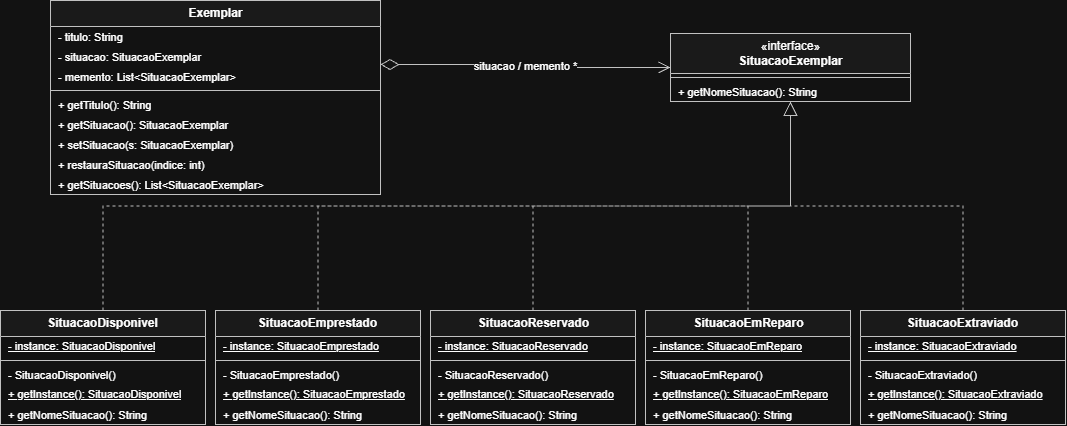

The diagram above was exported from draw.io. Its source (the exported page's mxGraphModel, read from the mxfile embedded in the PNG):
<mxGraphModel dx="1432" dy="780" grid="1" gridSize="10" guides="1" tooltips="1" connect="1" arrows="1" fold="1" page="1" pageScale="1" pageWidth="827" pageHeight="1169" math="0" shadow="0">
  <root>
    <mxCell id="0" />
    <mxCell id="1" parent="0" />
    <mxCell id="fAedinTBJ_QxlbhExE_w-1" parent="1" style="swimlane;html=1;fontStyle=0;align=center;verticalAlign=middle;childLayout=stackLayout;horizontal=1;startSize=26;horizontalStack=0;resizeParent=1;resizeParentMax=0;collapsible=0;marginBottom=0;fillColor=#f5f5f5;swimlaneFillColor=#ffffff;strokeColor=#333333;fontSize=12;" value="&lt;b&gt;Exemplar&lt;/b&gt;" vertex="1">
      <mxGeometry height="194" width="330" x="50" y="60" as="geometry" />
    </mxCell>
    <mxCell id="fAedinTBJ_QxlbhExE_w-2" parent="fAedinTBJ_QxlbhExE_w-1" style="text;align=left;verticalAlign=middle;spacingLeft=6;overflow=hidden;rotatable=0;fontSize=11;" value="- titulo: String" vertex="1">
      <mxGeometry height="20" width="330" y="26" as="geometry" />
    </mxCell>
    <mxCell id="fAedinTBJ_QxlbhExE_w-3" parent="fAedinTBJ_QxlbhExE_w-1" style="text;align=left;verticalAlign=middle;spacingLeft=6;overflow=hidden;rotatable=0;fontSize=11;" value="- situacao: SituacaoExemplar" vertex="1">
      <mxGeometry height="20" width="330" y="46" as="geometry" />
    </mxCell>
    <mxCell id="fAedinTBJ_QxlbhExE_w-4" parent="fAedinTBJ_QxlbhExE_w-1" style="text;align=left;verticalAlign=middle;spacingLeft=6;overflow=hidden;rotatable=0;fontSize=11;" value="- memento: List&lt;SituacaoExemplar&gt;" vertex="1">
      <mxGeometry height="20" width="330" y="66" as="geometry" />
    </mxCell>
    <mxCell id="fAedinTBJ_QxlbhExE_w-5" parent="fAedinTBJ_QxlbhExE_w-1" style="line;strokeWidth=1;fillColor=none;rotatable=0;strokeColor=#333333;" value="" vertex="1">
      <mxGeometry height="8" width="330" y="86" as="geometry" />
    </mxCell>
    <mxCell id="fAedinTBJ_QxlbhExE_w-6" parent="fAedinTBJ_QxlbhExE_w-1" style="text;align=left;verticalAlign=middle;spacingLeft=6;overflow=hidden;rotatable=0;fontSize=11;" value="+ getTitulo(): String" vertex="1">
      <mxGeometry height="20" width="330" y="94" as="geometry" />
    </mxCell>
    <mxCell id="fAedinTBJ_QxlbhExE_w-7" parent="fAedinTBJ_QxlbhExE_w-1" style="text;align=left;verticalAlign=middle;spacingLeft=6;overflow=hidden;rotatable=0;fontSize=11;" value="+ getSituacao(): SituacaoExemplar" vertex="1">
      <mxGeometry height="20" width="330" y="114" as="geometry" />
    </mxCell>
    <mxCell id="fAedinTBJ_QxlbhExE_w-8" parent="fAedinTBJ_QxlbhExE_w-1" style="text;align=left;verticalAlign=middle;spacingLeft=6;overflow=hidden;rotatable=0;fontSize=11;" value="+ setSituacao(s: SituacaoExemplar)" vertex="1">
      <mxGeometry height="20" width="330" y="134" as="geometry" />
    </mxCell>
    <mxCell id="fAedinTBJ_QxlbhExE_w-9" parent="fAedinTBJ_QxlbhExE_w-1" style="text;align=left;verticalAlign=middle;spacingLeft=6;overflow=hidden;rotatable=0;fontSize=11;" value="+ restauraSituacao(indice: int)" vertex="1">
      <mxGeometry height="20" width="330" y="154" as="geometry" />
    </mxCell>
    <mxCell id="fAedinTBJ_QxlbhExE_w-10" parent="fAedinTBJ_QxlbhExE_w-1" style="text;align=left;verticalAlign=middle;spacingLeft=6;overflow=hidden;rotatable=0;fontSize=11;" value="+ getSituacoes(): List&lt;SituacaoExemplar&gt;" vertex="1">
      <mxGeometry height="20" width="330" y="174" as="geometry" />
    </mxCell>
    <mxCell id="fAedinTBJ_QxlbhExE_w-11" parent="1" style="swimlane;html=1;fontStyle=0;align=center;verticalAlign=middle;childLayout=stackLayout;horizontal=1;startSize=40;horizontalStack=0;resizeParent=1;resizeParentMax=0;collapsible=0;marginBottom=0;fillColor=#f5f5f5;swimlaneFillColor=#ffffff;strokeColor=#333333;fontSize=12;" value="&amp;laquo;interface&amp;raquo;&lt;br&gt;&lt;b&gt;SituacaoExemplar&lt;/b&gt;" vertex="1">
      <mxGeometry height="68" width="240" x="670" y="93" as="geometry" />
    </mxCell>
    <mxCell id="fAedinTBJ_QxlbhExE_w-12" parent="fAedinTBJ_QxlbhExE_w-11" style="line;strokeWidth=1;fillColor=none;rotatable=0;strokeColor=#333333;" value="" vertex="1">
      <mxGeometry height="8" width="240" y="40" as="geometry" />
    </mxCell>
    <mxCell id="fAedinTBJ_QxlbhExE_w-13" parent="fAedinTBJ_QxlbhExE_w-11" style="text;align=left;verticalAlign=middle;spacingLeft=6;overflow=hidden;rotatable=0;fontSize=11;" value="+ getNomeSituacao(): String" vertex="1">
      <mxGeometry height="20" width="240" y="48" as="geometry" />
    </mxCell>
    <mxCell id="fAedinTBJ_QxlbhExE_w-14" parent="1" style="swimlane;html=1;fontStyle=0;align=center;verticalAlign=middle;childLayout=stackLayout;horizontal=1;startSize=26;horizontalStack=0;resizeParent=1;resizeParentMax=0;collapsible=0;marginBottom=0;fillColor=#f5f5f5;swimlaneFillColor=#ffffff;strokeColor=#333333;fontSize=12;" value="&lt;b&gt;SituacaoDisponivel&lt;/b&gt;" vertex="1">
      <mxGeometry height="114" width="205" y="370" as="geometry" />
    </mxCell>
    <mxCell id="fAedinTBJ_QxlbhExE_w-15" parent="fAedinTBJ_QxlbhExE_w-14" style="text;html=1;align=left;verticalAlign=middle;spacingLeft=6;overflow=hidden;rotatable=0;fontSize=11;" value="&lt;u&gt;- instance: SituacaoDisponivel&lt;/u&gt;" vertex="1">
      <mxGeometry height="20" width="205" y="26" as="geometry" />
    </mxCell>
    <mxCell id="fAedinTBJ_QxlbhExE_w-16" parent="fAedinTBJ_QxlbhExE_w-14" style="line;strokeWidth=1;fillColor=none;rotatable=0;strokeColor=#333333;" value="" vertex="1">
      <mxGeometry height="8" width="205" y="46" as="geometry" />
    </mxCell>
    <mxCell id="fAedinTBJ_QxlbhExE_w-17" parent="fAedinTBJ_QxlbhExE_w-14" style="text;align=left;verticalAlign=middle;spacingLeft=6;overflow=hidden;rotatable=0;fontSize=11;" value="- SituacaoDisponivel()" vertex="1">
      <mxGeometry height="20" width="205" y="54" as="geometry" />
    </mxCell>
    <mxCell id="fAedinTBJ_QxlbhExE_w-18" parent="fAedinTBJ_QxlbhExE_w-14" style="text;html=1;align=left;verticalAlign=middle;spacingLeft=6;overflow=hidden;rotatable=0;fontSize=11;" value="&lt;u&gt;+ getInstance(): SituacaoDisponivel&lt;/u&gt;" vertex="1">
      <mxGeometry height="20" width="205" y="74" as="geometry" />
    </mxCell>
    <mxCell id="fAedinTBJ_QxlbhExE_w-19" parent="fAedinTBJ_QxlbhExE_w-14" style="text;align=left;verticalAlign=middle;spacingLeft=6;overflow=hidden;rotatable=0;fontSize=11;" value="+ getNomeSituacao(): String" vertex="1">
      <mxGeometry height="20" width="205" y="94" as="geometry" />
    </mxCell>
    <mxCell id="fAedinTBJ_QxlbhExE_w-20" parent="1" style="swimlane;html=1;fontStyle=0;align=center;verticalAlign=middle;childLayout=stackLayout;horizontal=1;startSize=26;horizontalStack=0;resizeParent=1;resizeParentMax=0;collapsible=0;marginBottom=0;fillColor=#f5f5f5;swimlaneFillColor=#ffffff;strokeColor=#333333;fontSize=12;" value="&lt;b&gt;SituacaoEmprestado&lt;/b&gt;" vertex="1">
      <mxGeometry height="114" width="205" x="215" y="370" as="geometry" />
    </mxCell>
    <mxCell id="fAedinTBJ_QxlbhExE_w-21" parent="fAedinTBJ_QxlbhExE_w-20" style="text;html=1;align=left;verticalAlign=middle;spacingLeft=6;overflow=hidden;rotatable=0;fontSize=11;" value="&lt;u&gt;- instance: SituacaoEmprestado&lt;/u&gt;" vertex="1">
      <mxGeometry height="20" width="205" y="26" as="geometry" />
    </mxCell>
    <mxCell id="fAedinTBJ_QxlbhExE_w-22" parent="fAedinTBJ_QxlbhExE_w-20" style="line;strokeWidth=1;fillColor=none;rotatable=0;strokeColor=#333333;" value="" vertex="1">
      <mxGeometry height="8" width="205" y="46" as="geometry" />
    </mxCell>
    <mxCell id="fAedinTBJ_QxlbhExE_w-23" parent="fAedinTBJ_QxlbhExE_w-20" style="text;align=left;verticalAlign=middle;spacingLeft=6;overflow=hidden;rotatable=0;fontSize=11;" value="- SituacaoEmprestado()" vertex="1">
      <mxGeometry height="20" width="205" y="54" as="geometry" />
    </mxCell>
    <mxCell id="fAedinTBJ_QxlbhExE_w-24" parent="fAedinTBJ_QxlbhExE_w-20" style="text;html=1;align=left;verticalAlign=middle;spacingLeft=6;overflow=hidden;rotatable=0;fontSize=11;" value="&lt;u&gt;+ getInstance(): SituacaoEmprestado&lt;/u&gt;" vertex="1">
      <mxGeometry height="20" width="205" y="74" as="geometry" />
    </mxCell>
    <mxCell id="fAedinTBJ_QxlbhExE_w-25" parent="fAedinTBJ_QxlbhExE_w-20" style="text;align=left;verticalAlign=middle;spacingLeft=6;overflow=hidden;rotatable=0;fontSize=11;" value="+ getNomeSituacao(): String" vertex="1">
      <mxGeometry height="20" width="205" y="94" as="geometry" />
    </mxCell>
    <mxCell id="fAedinTBJ_QxlbhExE_w-26" parent="1" style="swimlane;html=1;fontStyle=0;align=center;verticalAlign=middle;childLayout=stackLayout;horizontal=1;startSize=26;horizontalStack=0;resizeParent=1;resizeParentMax=0;collapsible=0;marginBottom=0;fillColor=#f5f5f5;swimlaneFillColor=#ffffff;strokeColor=#333333;fontSize=12;" value="&lt;b&gt;SituacaoReservado&lt;/b&gt;" vertex="1">
      <mxGeometry height="114" width="205" x="430" y="370" as="geometry" />
    </mxCell>
    <mxCell id="fAedinTBJ_QxlbhExE_w-27" parent="fAedinTBJ_QxlbhExE_w-26" style="text;html=1;align=left;verticalAlign=middle;spacingLeft=6;overflow=hidden;rotatable=0;fontSize=11;" value="&lt;u&gt;- instance: SituacaoReservado&lt;/u&gt;" vertex="1">
      <mxGeometry height="20" width="205" y="26" as="geometry" />
    </mxCell>
    <mxCell id="fAedinTBJ_QxlbhExE_w-28" parent="fAedinTBJ_QxlbhExE_w-26" style="line;strokeWidth=1;fillColor=none;rotatable=0;strokeColor=#333333;" value="" vertex="1">
      <mxGeometry height="8" width="205" y="46" as="geometry" />
    </mxCell>
    <mxCell id="fAedinTBJ_QxlbhExE_w-29" parent="fAedinTBJ_QxlbhExE_w-26" style="text;align=left;verticalAlign=middle;spacingLeft=6;overflow=hidden;rotatable=0;fontSize=11;" value="- SituacaoReservado()" vertex="1">
      <mxGeometry height="20" width="205" y="54" as="geometry" />
    </mxCell>
    <mxCell id="fAedinTBJ_QxlbhExE_w-30" parent="fAedinTBJ_QxlbhExE_w-26" style="text;html=1;align=left;verticalAlign=middle;spacingLeft=6;overflow=hidden;rotatable=0;fontSize=11;" value="&lt;u&gt;+ getInstance(): SituacaoReservado&lt;/u&gt;" vertex="1">
      <mxGeometry height="20" width="205" y="74" as="geometry" />
    </mxCell>
    <mxCell id="fAedinTBJ_QxlbhExE_w-31" parent="fAedinTBJ_QxlbhExE_w-26" style="text;align=left;verticalAlign=middle;spacingLeft=6;overflow=hidden;rotatable=0;fontSize=11;" value="+ getNomeSituacao(): String" vertex="1">
      <mxGeometry height="20" width="205" y="94" as="geometry" />
    </mxCell>
    <mxCell id="fAedinTBJ_QxlbhExE_w-32" parent="1" style="swimlane;html=1;fontStyle=0;align=center;verticalAlign=middle;childLayout=stackLayout;horizontal=1;startSize=26;horizontalStack=0;resizeParent=1;resizeParentMax=0;collapsible=0;marginBottom=0;fillColor=#f5f5f5;swimlaneFillColor=#ffffff;strokeColor=#333333;fontSize=12;" value="&lt;b&gt;SituacaoEmReparo&lt;/b&gt;" vertex="1">
      <mxGeometry height="114" width="205" x="645" y="370" as="geometry" />
    </mxCell>
    <mxCell id="fAedinTBJ_QxlbhExE_w-33" parent="fAedinTBJ_QxlbhExE_w-32" style="text;html=1;align=left;verticalAlign=middle;spacingLeft=6;overflow=hidden;rotatable=0;fontSize=11;" value="&lt;u&gt;- instance: SituacaoEmReparo&lt;/u&gt;" vertex="1">
      <mxGeometry height="20" width="205" y="26" as="geometry" />
    </mxCell>
    <mxCell id="fAedinTBJ_QxlbhExE_w-34" parent="fAedinTBJ_QxlbhExE_w-32" style="line;strokeWidth=1;fillColor=none;rotatable=0;strokeColor=#333333;" value="" vertex="1">
      <mxGeometry height="8" width="205" y="46" as="geometry" />
    </mxCell>
    <mxCell id="fAedinTBJ_QxlbhExE_w-35" parent="fAedinTBJ_QxlbhExE_w-32" style="text;align=left;verticalAlign=middle;spacingLeft=6;overflow=hidden;rotatable=0;fontSize=11;" value="- SituacaoEmReparo()" vertex="1">
      <mxGeometry height="20" width="205" y="54" as="geometry" />
    </mxCell>
    <mxCell id="fAedinTBJ_QxlbhExE_w-36" parent="fAedinTBJ_QxlbhExE_w-32" style="text;html=1;align=left;verticalAlign=middle;spacingLeft=6;overflow=hidden;rotatable=0;fontSize=11;" value="&lt;u&gt;+ getInstance(): SituacaoEmReparo&lt;/u&gt;" vertex="1">
      <mxGeometry height="20" width="205" y="74" as="geometry" />
    </mxCell>
    <mxCell id="fAedinTBJ_QxlbhExE_w-37" parent="fAedinTBJ_QxlbhExE_w-32" style="text;align=left;verticalAlign=middle;spacingLeft=6;overflow=hidden;rotatable=0;fontSize=11;" value="+ getNomeSituacao(): String" vertex="1">
      <mxGeometry height="20" width="205" y="94" as="geometry" />
    </mxCell>
    <mxCell id="fAedinTBJ_QxlbhExE_w-38" parent="1" style="swimlane;html=1;fontStyle=0;align=center;verticalAlign=middle;childLayout=stackLayout;horizontal=1;startSize=26;horizontalStack=0;resizeParent=1;resizeParentMax=0;collapsible=0;marginBottom=0;fillColor=#f5f5f5;swimlaneFillColor=#ffffff;strokeColor=#333333;fontSize=12;" value="&lt;b&gt;SituacaoExtraviado&lt;/b&gt;" vertex="1">
      <mxGeometry height="114" width="205" x="860" y="370" as="geometry" />
    </mxCell>
    <mxCell id="fAedinTBJ_QxlbhExE_w-39" parent="fAedinTBJ_QxlbhExE_w-38" style="text;html=1;align=left;verticalAlign=middle;spacingLeft=6;overflow=hidden;rotatable=0;fontSize=11;" value="&lt;u&gt;- instance: SituacaoExtraviado&lt;/u&gt;" vertex="1">
      <mxGeometry height="20" width="205" y="26" as="geometry" />
    </mxCell>
    <mxCell id="fAedinTBJ_QxlbhExE_w-40" parent="fAedinTBJ_QxlbhExE_w-38" style="line;strokeWidth=1;fillColor=none;rotatable=0;strokeColor=#333333;" value="" vertex="1">
      <mxGeometry height="8" width="205" y="46" as="geometry" />
    </mxCell>
    <mxCell id="fAedinTBJ_QxlbhExE_w-41" parent="fAedinTBJ_QxlbhExE_w-38" style="text;align=left;verticalAlign=middle;spacingLeft=6;overflow=hidden;rotatable=0;fontSize=11;" value="- SituacaoExtraviado()" vertex="1">
      <mxGeometry height="20" width="205" y="54" as="geometry" />
    </mxCell>
    <mxCell id="fAedinTBJ_QxlbhExE_w-42" parent="fAedinTBJ_QxlbhExE_w-38" style="text;html=1;align=left;verticalAlign=middle;spacingLeft=6;overflow=hidden;rotatable=0;fontSize=11;" value="&lt;u&gt;+ getInstance(): SituacaoExtraviado&lt;/u&gt;" vertex="1">
      <mxGeometry height="20" width="205" y="74" as="geometry" />
    </mxCell>
    <mxCell id="fAedinTBJ_QxlbhExE_w-43" parent="fAedinTBJ_QxlbhExE_w-38" style="text;align=left;verticalAlign=middle;spacingLeft=6;overflow=hidden;rotatable=0;fontSize=11;" value="+ getNomeSituacao(): String" vertex="1">
      <mxGeometry height="20" width="205" y="94" as="geometry" />
    </mxCell>
    <mxCell id="fAedinTBJ_QxlbhExE_w-44" edge="1" parent="1" source="fAedinTBJ_QxlbhExE_w-14" style="edgeStyle=orthogonalEdgeStyle;rounded=0;html=1;strokeColor=#333333;fontSize=11;labelBackgroundColor=#ffffff;endArrow=block;endFill=0;endSize=12;dashed=1;exitX=0.5;exitY=0;exitDx=0;exitDy=0;entryX=0.5;entryY=1;entryDx=0;entryDy=0;" target="fAedinTBJ_QxlbhExE_w-11" value="">
      <mxGeometry relative="1" as="geometry" />
    </mxCell>
    <mxCell id="fAedinTBJ_QxlbhExE_w-45" edge="1" parent="1" source="fAedinTBJ_QxlbhExE_w-20" style="edgeStyle=orthogonalEdgeStyle;rounded=0;html=1;strokeColor=#333333;fontSize=11;labelBackgroundColor=#ffffff;endArrow=block;endFill=0;endSize=12;dashed=1;exitX=0.5;exitY=0;exitDx=0;exitDy=0;entryX=0.5;entryY=1;entryDx=0;entryDy=0;" target="fAedinTBJ_QxlbhExE_w-11" value="">
      <mxGeometry relative="1" as="geometry" />
    </mxCell>
    <mxCell id="fAedinTBJ_QxlbhExE_w-46" edge="1" parent="1" source="fAedinTBJ_QxlbhExE_w-26" style="edgeStyle=orthogonalEdgeStyle;rounded=0;html=1;strokeColor=#333333;fontSize=11;labelBackgroundColor=#ffffff;endArrow=block;endFill=0;endSize=12;dashed=1;exitX=0.5;exitY=0;exitDx=0;exitDy=0;entryX=0.5;entryY=1;entryDx=0;entryDy=0;" target="fAedinTBJ_QxlbhExE_w-11" value="">
      <mxGeometry relative="1" as="geometry" />
    </mxCell>
    <mxCell id="fAedinTBJ_QxlbhExE_w-47" edge="1" parent="1" source="fAedinTBJ_QxlbhExE_w-32" style="edgeStyle=orthogonalEdgeStyle;rounded=0;html=1;strokeColor=#333333;fontSize=11;labelBackgroundColor=#ffffff;endArrow=block;endFill=0;endSize=12;dashed=1;exitX=0.5;exitY=0;exitDx=0;exitDy=0;entryX=0.5;entryY=1;entryDx=0;entryDy=0;" target="fAedinTBJ_QxlbhExE_w-11" value="">
      <mxGeometry relative="1" as="geometry" />
    </mxCell>
    <mxCell id="fAedinTBJ_QxlbhExE_w-48" edge="1" parent="1" source="fAedinTBJ_QxlbhExE_w-38" style="edgeStyle=orthogonalEdgeStyle;rounded=0;html=1;strokeColor=#333333;fontSize=11;labelBackgroundColor=#ffffff;endArrow=block;endFill=0;endSize=12;dashed=1;exitX=0.5;exitY=0;exitDx=0;exitDy=0;entryX=0.5;entryY=1;entryDx=0;entryDy=0;" target="fAedinTBJ_QxlbhExE_w-11" value="">
      <mxGeometry relative="1" as="geometry" />
    </mxCell>
    <mxCell id="fAedinTBJ_QxlbhExE_w-49" edge="1" parent="1" source="fAedinTBJ_QxlbhExE_w-1" style="edgeStyle=orthogonalEdgeStyle;rounded=0;html=1;strokeColor=#333333;fontSize=11;labelBackgroundColor=#ffffff;startArrow=diamondThin;startFill=0;startSize=16;endArrow=open;endSize=10;exitX=1;exitY=0.33;exitDx=0;exitDy=0;entryX=0;entryY=0.5;entryDx=0;entryDy=0;" target="fAedinTBJ_QxlbhExE_w-11" value="situacao / memento *">
      <mxGeometry relative="1" as="geometry" />
    </mxCell>
  </root>
</mxGraphModel>